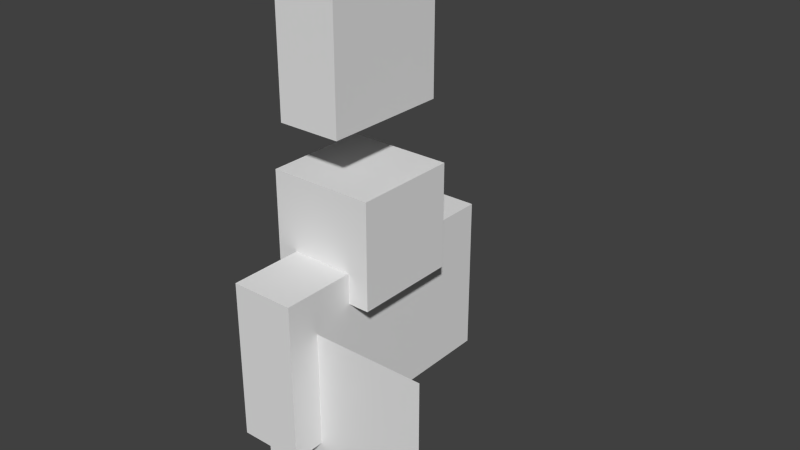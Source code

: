 # Source: mob.blend  (saved by Blender 2.62.0; exported with 4.5.12 LTS)
import bpy
from mathutils import Matrix  # noqa: F401  (used for matrix-valued properties, if any)

bpy.ops.wm.read_factory_settings(use_empty=True)
scene = bpy.context.scene
scene.name = 'Scene'

# ---- collections
col_collection_1 = bpy.data.collections.new('Collection 1'); scene.collection.children.link(col_collection_1)

# ---- world
world_world = bpy.data.worlds.new('World'); scene.world = world_world
world_world.color = (0.05088, 0.05088, 0.05088)
world_world.use_sun_shadow = False
world_world.sun_shadow_jitter_overblur = 0.0
world_world.cycles.sampling_method = 'MANUAL'
world_world.cycles.sample_map_resolution = 256

# ---- meshes
me_plane = bpy.data.meshes.new('Plane')
me_plane.from_pydata([(1.0, 1.0, 0.0), (1.0, -1.0, 0.0), (-1.0, -1.0, 0.0), (-1.0, 1.0, 0.0)], [], [(0, 3, 2, 1)])
_uv = me_plane.uv_layers.new(name='UVMap')
_uv.uv.foreach_set('vector', [0.0, 8.941e-08, 1.0, 0.0, 1.0, 1.0, 1.49e-08, 1.0])
me_plane.use_remesh_preserve_volume = False
me_plane.use_remesh_preserve_attributes = False
me_plane.use_mirror_vertex_groups = False
me_plane.update()
me_cube_004 = bpy.data.meshes.new('Cube.004')
me_cube_004.from_pydata([(1.0, -1.0, -1.0), (1.0, -3.0, -1.0), (-1.0, -3.0, -1.0), (-1.0, -1.0, -1.0), (1.0, -1.0, 1.0), (1.0, -3.0, 1.0), (-1.0, -3.0, 1.0), (-1.0, -1.0, 1.0), (1.0, -3.0, 0.0), (1.0, -1.0, 0.0), (-1.0, -3.0, 0.0), (-1.0, -1.0, 0.0)], [], [(0, 1, 2, 3), (4, 7, 6, 5), (0, 9, 8, 1), (9, 4, 5, 8), (1, 8, 10, 2), (8, 5, 6, 10), (2, 10, 11, 3), (10, 6, 7, 11), (4, 9, 11, 7), (9, 0, 3, 11)])
_uv = me_cube_004.uv_layers.new(name='UVMap')
_uv.uv.foreach_set('vector', [0.1875, 0.5, 0.125, 0.5, 0.125, 0.375, 0.1875, 0.375, 0.125, 0.375, 0.125, 0.5, 0.0625, 0.5, 0.0625, 0.375, 0.125, 0.0, 0.125, 0.1875, 0.0625, 0.1875, 0.0625, 0.0, 0.125, 0.1875, 0.125, 0.375, 0.0625, 0.375, 0.0625, 0.1875, 0.0625, 0.0, 0.0625, 0.1875, 0.0, 0.1875, 0.0, 0.0, 0.0625, 0.1875, 0.0625, 0.375, 0.0, 0.375, 0.0, 0.1875, 0.25, 0.0, 0.25, 0.1875, 0.1875, 0.1875, 0.1875, 0.0, 0.25, 0.1875, 0.25, 0.375, 0.1875, 0.375, 0.1875, 0.1875, 0.125, 0.375, 0.125, 0.1875, 0.1875, 0.1875, 0.1875, 0.375, 0.125, 0.1875, 0.125, 0.0, 0.1875, 0.0, 0.1875, 0.1875])
me_cube_004.use_remesh_preserve_volume = False
me_cube_004.use_remesh_preserve_attributes = False
me_cube_004.use_mirror_vertex_groups = False
me_cube_004.update()
me_cube_003 = bpy.data.meshes.new('Cube.003')
me_cube_003.from_pydata([(1.0, 1.0, -1.0), (1.0, -1.0, -1.0), (-1.0, -1.0, -1.0), (-1.0, 1.0, -1.0), (1.0, 1.0, 1.0), (1.0, -1.0, 1.0), (-1.0, -1.0, 1.0), (-1.0, 1.0, 1.0), (1.0, -1.0, 0.0), (1.0, 1.0, 0.0), (-1.0, -1.0, 0.0), (-1.0, 1.0, 0.0)], [], [(0, 1, 2, 3), (4, 7, 6, 5), (0, 9, 8, 1), (9, 4, 5, 8), (1, 8, 10, 2), (8, 5, 6, 10), (2, 10, 11, 3), (10, 6, 7, 11), (4, 9, 11, 7), (9, 0, 3, 11)])
_uv = me_cube_003.uv_layers.new(name='UVMap')
_uv.uv.foreach_set('vector', [0.125, 0.5, 0.1875, 0.5, 0.1875, 0.375, 0.125, 0.375, 0.0625, 0.375, 0.0625, 0.5, 0.125, 0.5, 0.125, 0.375, 0.0625, 0.0, 0.0625, 0.1875, 0.125, 0.1875, 0.125, 0.0, 0.0625, 0.1875, 0.0625, 0.375, 0.125, 0.375, 0.125, 0.1875, 0.125, 0.0, 0.125, 0.1875, 0.1875, 0.1875, 0.1875, 0.0, 0.125, 0.1875, 0.125, 0.375, 0.1875, 0.375, 0.1875, 0.1875, 0.1875, 0.0, 0.1875, 0.1875, 0.25, 0.1875, 0.25, 0.0, 0.1875, 0.1875, 0.1875, 0.375, 0.25, 0.375, 0.25, 0.1875, 0.0625, 0.375, 0.0625, 0.1875, 0.0, 0.1875, 0.0, 0.375, 0.0625, 0.1875, 0.0625, 0.0, 0.0, 0.0, 0.0, 0.1875])
me_cube_003.use_remesh_preserve_volume = False
me_cube_003.use_remesh_preserve_attributes = False
me_cube_003.use_mirror_vertex_groups = False
me_cube_003.update()
me_cube_002 = bpy.data.meshes.new('Cube.002')
me_cube_002.from_pydata([(1.0, -3.428, 1.0), (1.0, -5.428, 1.0), (-1.0, -5.428, 1.0), (-1.0, -3.428, 1.0), (1.0, -3.428, 3.0), (1.0, -5.428, 3.0), (-1.0, -5.428, 3.0), (-1.0, -3.428, 3.0), (1.0, -5.428, 2.515), (1.0, -3.428, 2.515), (-1.0, -5.428, 2.515), (-1.0, -3.428, 2.515), (1.0, -5.428, 1.757), (1.0, -3.428, 1.757), (-1.0, -5.428, 1.757), (-1.0, -3.428, 1.757)], [], [(0, 1, 2, 3), (4, 7, 6, 5), (9, 4, 5, 8), (8, 5, 6, 10), (10, 6, 7, 11), (4, 9, 11, 7), (0, 13, 12, 1), (13, 9, 8, 12), (1, 12, 14, 2), (12, 8, 10, 14), (2, 14, 15, 3), (14, 10, 11, 15), (9, 13, 15, 11), (13, 0, 3, 15)])
_uv = me_cube_002.uv_layers.new(name='UVMap')
_uv.uv.foreach_set('vector', [0.8125, 0.5, 0.75, 0.5, 0.75, 0.375, 0.8125, 0.375, 0.75, 0.375, 0.75, 0.5, 0.6875, 0.5, 0.6875, 0.375, 0.75, 0.2812, 0.75, 0.375, 0.6875, 0.375, 0.6875, 0.2812, 0.6875, 0.2812, 0.6875, 0.375, 0.625, 0.375, 0.625, 0.2812, 0.875, 0.2812, 0.875, 0.375, 0.8125, 0.375, 0.8125, 0.2812, 0.75, 0.375, 0.75, 0.2812, 0.8125, 0.2812, 0.8125, 0.375, 0.75, 0.0, 0.75, 0.1562, 0.6875, 0.1562, 0.6875, 0.0, 0.75, 0.1562, 0.75, 0.2812, 0.6875, 0.2812, 0.6875, 0.1562, 0.6875, 0.0, 0.6875, 0.1562, 0.625, 0.1562, 0.625, 0.0, 0.6875, 0.1562, 0.6875, 0.2812, 0.625, 0.2812, 0.625, 0.1562, 0.875, 0.0, 0.875, 0.1562, 0.8125, 0.1562, 0.8125, 0.0, 0.875, 0.1562, 0.875, 0.2812, 0.8125, 0.2812, 0.8125, 0.1562, 0.75, 0.1562, 0.75, 0.2812, 0.8125, 0.2812, 0.8125, 0.1562, 0.75, 0.1562, 0.75, 0.0, 0.8125, 0.0, 0.8125, 0.1562])
me_cube_002.use_remesh_preserve_volume = False
me_cube_002.use_remesh_preserve_attributes = False
me_cube_002.use_mirror_vertex_groups = False
me_cube_002.update()
me_cube_001 = bpy.data.meshes.new('Cube.001')
me_cube_001.from_pydata([(1.0, 3.0, 1.0), (1.0, 1.0, 1.0), (-1.0, 1.0, 1.0), (-1.0, 3.0, 1.0), (1.0, 3.0, 3.0), (1.0, 1.0, 3.0), (-1.0, 1.0, 3.0), (-1.0, 3.0, 3.0), (1.0, 1.0, 2.515), (1.0, 3.0, 2.515), (-1.0, 1.0, 2.515), (-1.0, 3.0, 2.515), (1.0, 1.0, 1.757), (1.0, 3.0, 1.757), (-1.0, 1.0, 1.757), (-1.0, 3.0, 1.757)], [], [(0, 1, 2, 3), (4, 7, 6, 5), (9, 4, 5, 8), (8, 5, 6, 10), (10, 6, 7, 11), (4, 9, 11, 7), (0, 13, 12, 1), (13, 9, 8, 12), (1, 12, 14, 2), (12, 8, 10, 14), (2, 14, 15, 3), (14, 10, 11, 15), (9, 13, 15, 11), (13, 0, 3, 15)])
_uv = me_cube_001.uv_layers.new(name='UVMap')
_uv.uv.foreach_set('vector', [0.75, 0.5, 0.8125, 0.5, 0.8125, 0.375, 0.75, 0.375, 0.6875, 0.375, 0.6875, 0.5, 0.75, 0.5, 0.75, 0.375, 0.6875, 0.2812, 0.6875, 0.375, 0.75, 0.375, 0.75, 0.2812, 0.75, 0.2812, 0.75, 0.375, 0.8125, 0.375, 0.8125, 0.2812, 0.8125, 0.2812, 0.8125, 0.375, 0.875, 0.375, 0.875, 0.2812, 0.6875, 0.375, 0.6875, 0.2812, 0.625, 0.2812, 0.625, 0.375, 0.6875, 0.0, 0.6875, 0.1562, 0.75, 0.1562, 0.75, 0.0, 0.6875, 0.1562, 0.6875, 0.2812, 0.75, 0.2812, 0.75, 0.1562, 0.75, 0.0, 0.75, 0.1562, 0.8125, 0.1562, 0.8125, 0.0, 0.75, 0.2812, 0.75, 0.1562, 0.8125, 0.1562, 0.8125, 0.2812, 0.8125, 0.0, 0.8125, 0.1562, 0.875, 0.1562, 0.875, 0.0, 0.8125, 0.1562, 0.8125, 0.2812, 0.875, 0.2812, 0.875, 0.1562, 0.6875, 0.2812, 0.6875, 0.1562, 0.625, 0.1562, 0.625, 0.2812, 0.6875, 0.1562, 0.6875, 0.0, 0.625, 0.0, 0.625, 0.1562])
me_cube_001.use_remesh_preserve_volume = False
me_cube_001.use_remesh_preserve_attributes = False
me_cube_001.use_mirror_vertex_groups = False
me_cube_001.update()
me_cube_006 = bpy.data.meshes.new('Cube.006')
me_cube_006.from_pydata([(1.0, 1.0, -1.0), (1.0, -1.0, -1.0), (-1.0, -1.0, -1.0), (-1.0, 1.0, -1.0), (1.0, 1.0, 1.0), (1.0, -1.0, 1.0), (-1.0, -1.0, 1.0), (-1.0, 1.0, 1.0)], [], [(0, 1, 2, 3), (4, 7, 6, 5), (0, 4, 5, 1), (1, 5, 6, 2), (2, 6, 7, 3), (4, 0, 3, 7)])
_uv = me_cube_006.uv_layers.new(name='UVMap')
_uv.uv.foreach_set('vector', [0.375, 1.0, 0.25, 1.0, 0.25, 0.75, 0.375, 0.75, 0.25, 0.75, 0.25, 1.0, 0.125, 1.0, 0.125, 0.75, 0.25, 0.5, 0.25, 0.75, 0.125, 0.75, 0.125, 0.5, 0.125, 0.5, 0.125, 0.75, 0.0, 0.75, 0.0, 0.5, 0.5, 0.5, 0.5, 0.75, 0.375, 0.75, 0.375, 0.5, 0.25, 0.75, 0.25, 0.5, 0.375, 0.5, 0.375, 0.75])
me_cube_006.use_remesh_preserve_volume = False
me_cube_006.use_remesh_preserve_attributes = False
me_cube_006.use_mirror_vertex_groups = False
me_cube_006.update()
me_cube = bpy.data.meshes.new('Cube')
me_cube.from_pydata([(1.0, 2.069, -0.9874), (1.0, -1.931, -0.9874), (-1.0, -1.931, -0.9874), (-1.0, 2.069, -0.9874), (1.0, 2.069, 1.013), (1.0, -1.931, 1.013), (-1.0, -1.931, 1.013), (-1.0, 2.069, 1.013)], [], [(0, 1, 2, 3), (4, 7, 6, 5), (0, 4, 5, 1), (1, 5, 6, 2), (2, 6, 7, 3), (4, 0, 3, 7)])
_uv = me_cube.uv_layers.new(name='UVMap')
_uv.uv.foreach_set('vector', [0.5625, 0.5, 0.4375, 0.5, 0.4375, 0.375, 0.5625, 0.375, 0.4375, 0.375, 0.4375, 0.5, 0.3125, 0.5, 0.3125, 0.375, 0.4375, 0.0, 0.4375, 0.375, 0.3125, 0.375, 0.3125, 0.0, 0.3125, 0.0, 0.3125, 0.375, 0.25, 0.375, 0.25, 0.0, 0.625, 0.0, 0.625, 0.375, 0.5, 0.375, 0.5, 0.0, 0.4375, 0.375, 0.4375, 0.0, 0.5, 0.0, 0.5, 0.375])
me_cube.use_remesh_preserve_volume = False
me_cube.use_remesh_preserve_attributes = False
me_cube.use_mirror_vertex_groups = False
me_cube.update()

# ---- objects
ob_item = bpy.data.objects.new('item', me_plane)
ob_left_leg = bpy.data.objects.new('left_leg', me_cube_004)
ob_right_leg = bpy.data.objects.new('right_leg', me_cube_003)
ob_left_arm = bpy.data.objects.new('left_arm', me_cube_002)
ob_right_arm = bpy.data.objects.new('right_arm', me_cube_001)
ob_head = bpy.data.objects.new('head', me_cube_006)
ob_body = bpy.data.objects.new('body', me_cube)

# ---- transforms, parenting, visibility, modifiers, constraints
ob_item.location = (0.6775, -1.192, -1.287)
ob_item.rotation_euler = (4.712, 1.571, 0.0)
ob_item.scale = (1.146, 1.146, 1.146)
ob_item.lineart.crease_threshold = 0.0
ob_left_leg.location = (0.0, 0.3977, -0.6133)
ob_left_leg.scale = (0.4, 0.4, 1.0)
ob_left_leg.lineart.crease_threshold = 0.0
ob_right_leg.location = (0.0, 0.3977, -0.6133)
ob_right_leg.scale = (0.4, 0.4, 1.0)
ob_right_leg.lineart.crease_threshold = 0.0
ob_left_arm.location = (0.0, 0.5691, -2.613)
ob_left_arm.scale = (0.4, 0.4, 1.0)
ob_left_arm.lineart.crease_threshold = 0.0
ob_right_arm.location = (0.0, 0.3977, -2.613)
ob_right_arm.scale = (0.4, 0.4, 1.0)
ob_right_arm.lineart.crease_threshold = 0.0
ob_head.location = (0.0, 0.0, 0.668)
ob_head.scale = (0.6685, 0.6685, 0.6685)
ob_head.lineart.crease_threshold = 0.0
ob_body.location = (0.0, -0.03011, 2.987)
ob_body.scale = (0.4, 0.4, 1.0)
ob_body.lineart.crease_threshold = 0.0

# ---- collection membership
col_collection_1.objects.link(ob_item)
col_collection_1.objects.link(ob_left_leg)
col_collection_1.objects.link(ob_right_leg)
col_collection_1.objects.link(ob_left_arm)
col_collection_1.objects.link(ob_right_arm)
col_collection_1.objects.link(ob_head)
col_collection_1.objects.link(ob_body)

# ---- scene / render settings (as saved in the file)
scene.frame_start = 1; scene.frame_end = 250; scene.frame_set(1)
scene.render.engine = 'BLENDER_EEVEE_NEXT'
scene.render.image_settings.color_mode = 'RGB'
scene.render.image_settings.compression = 90
scene.render.resolution_percentage = 50
scene.render.dither_intensity = 0.0
scene.render.bake_margin = 2
scene.render.bake_bias = 0.0
scene.cycles.use_denoising = False
scene.cycles.samples = 10
scene.cycles.sampling_pattern = 'TABULATED_SOBOL'
scene.cycles.light_sampling_threshold = 0.0
scene.cycles.use_adaptive_sampling = False
scene.cycles.use_light_tree = False
scene.cycles.blur_glossy = 0.0
scene.cycles.volume_bounces = 1
scene.cycles.pixel_filter_type = 'GAUSSIAN'
scene.cycles.sample_clamp_indirect = 0.0
scene.view_settings.view_transform = 'Standard'
bpy.context.view_layer.update()

# ---- added for rendering (the .blend has no active camera and no usable light): camera, sun
cam_auto = bpy.data.cameras.new('AutoCamera')
cam_auto.lens = 50.0
cam_auto.sensor_width = 36.0
cam_auto.clip_end = 1000.0
ob_auto_camera = bpy.data.objects.new('AutoCamera', cam_auto)
scene.collection.objects.link(ob_auto_camera)
ob_auto_camera.location = (7.61322, -8.44514, 6.41201)
ob_auto_camera.rotation_euler = (1.09748, -7.21219e-08, 0.694738)
scene.camera = ob_auto_camera
light_auto_sun = bpy.data.lights.new('AutoSun', 'SUN')
light_auto_sun.energy = 3.0
light_auto_sun.angle = 0.0523599
ob_auto_sun = bpy.data.objects.new('AutoSun', light_auto_sun)
scene.collection.objects.link(ob_auto_sun)
ob_auto_sun.rotation_euler = (0.872665, 0.174533, 0.523599)
bpy.context.view_layer.update()
